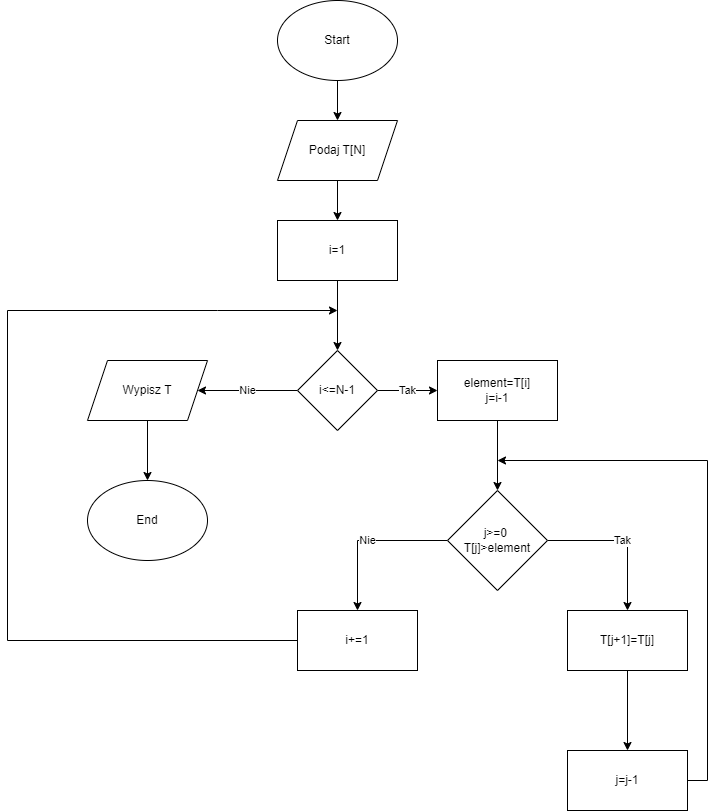

The diagram above was exported from draw.io. Its source (the exported page's mxGraphModel, read from the mxfile embedded in the PNG):
<mxGraphModel dx="1050" dy="549" grid="1" gridSize="10" guides="1" tooltips="1" connect="1" arrows="1" fold="1" page="1" pageScale="1" pageWidth="827" pageHeight="1169" math="0" shadow="0">
  <root>
    <mxCell id="0" />
    <mxCell id="1" parent="0" />
    <mxCell id="Fld91KtAu7z0f4SaFxma-3" value="" style="edgeStyle=orthogonalEdgeStyle;rounded=0;orthogonalLoop=1;jettySize=auto;html=1;" edge="1" parent="1" source="Fld91KtAu7z0f4SaFxma-1" target="Fld91KtAu7z0f4SaFxma-2">
      <mxGeometry relative="1" as="geometry" />
    </mxCell>
    <mxCell id="Fld91KtAu7z0f4SaFxma-1" value="Start" style="ellipse;whiteSpace=wrap;html=1;" vertex="1" parent="1">
      <mxGeometry x="340" y="10" width="120" height="80" as="geometry" />
    </mxCell>
    <mxCell id="Fld91KtAu7z0f4SaFxma-5" value="" style="edgeStyle=orthogonalEdgeStyle;rounded=0;orthogonalLoop=1;jettySize=auto;html=1;" edge="1" parent="1" source="Fld91KtAu7z0f4SaFxma-2" target="Fld91KtAu7z0f4SaFxma-4">
      <mxGeometry relative="1" as="geometry" />
    </mxCell>
    <mxCell id="Fld91KtAu7z0f4SaFxma-2" value="Podaj T[N]" style="shape=parallelogram;perimeter=parallelogramPerimeter;whiteSpace=wrap;html=1;fixedSize=1;" vertex="1" parent="1">
      <mxGeometry x="340" y="130" width="120" height="60" as="geometry" />
    </mxCell>
    <mxCell id="Fld91KtAu7z0f4SaFxma-7" value="" style="edgeStyle=orthogonalEdgeStyle;rounded=0;orthogonalLoop=1;jettySize=auto;html=1;" edge="1" parent="1" source="Fld91KtAu7z0f4SaFxma-4" target="Fld91KtAu7z0f4SaFxma-6">
      <mxGeometry relative="1" as="geometry" />
    </mxCell>
    <mxCell id="Fld91KtAu7z0f4SaFxma-4" value="i=1" style="whiteSpace=wrap;html=1;" vertex="1" parent="1">
      <mxGeometry x="340" y="230" width="120" height="60" as="geometry" />
    </mxCell>
    <mxCell id="Fld91KtAu7z0f4SaFxma-9" value="Tak" style="edgeStyle=orthogonalEdgeStyle;rounded=0;orthogonalLoop=1;jettySize=auto;html=1;" edge="1" parent="1" source="Fld91KtAu7z0f4SaFxma-6" target="Fld91KtAu7z0f4SaFxma-8">
      <mxGeometry relative="1" as="geometry" />
    </mxCell>
    <mxCell id="Fld91KtAu7z0f4SaFxma-21" value="Nie" style="edgeStyle=orthogonalEdgeStyle;rounded=0;orthogonalLoop=1;jettySize=auto;html=1;" edge="1" parent="1" source="Fld91KtAu7z0f4SaFxma-6" target="Fld91KtAu7z0f4SaFxma-20">
      <mxGeometry relative="1" as="geometry" />
    </mxCell>
    <mxCell id="Fld91KtAu7z0f4SaFxma-6" value="i&amp;lt;=N-1" style="rhombus;whiteSpace=wrap;html=1;" vertex="1" parent="1">
      <mxGeometry x="360" y="360" width="80" height="80" as="geometry" />
    </mxCell>
    <mxCell id="Fld91KtAu7z0f4SaFxma-11" value="" style="edgeStyle=orthogonalEdgeStyle;rounded=0;orthogonalLoop=1;jettySize=auto;html=1;" edge="1" parent="1" source="Fld91KtAu7z0f4SaFxma-8" target="Fld91KtAu7z0f4SaFxma-10">
      <mxGeometry relative="1" as="geometry" />
    </mxCell>
    <mxCell id="Fld91KtAu7z0f4SaFxma-8" value="element=T[i]&lt;br&gt;j=i-1" style="whiteSpace=wrap;html=1;" vertex="1" parent="1">
      <mxGeometry x="500" y="370" width="120" height="60" as="geometry" />
    </mxCell>
    <mxCell id="Fld91KtAu7z0f4SaFxma-13" value="Tak" style="edgeStyle=orthogonalEdgeStyle;rounded=0;orthogonalLoop=1;jettySize=auto;html=1;" edge="1" parent="1" source="Fld91KtAu7z0f4SaFxma-10" target="Fld91KtAu7z0f4SaFxma-12">
      <mxGeometry relative="1" as="geometry" />
    </mxCell>
    <mxCell id="Fld91KtAu7z0f4SaFxma-18" value="Nie" style="edgeStyle=orthogonalEdgeStyle;rounded=0;orthogonalLoop=1;jettySize=auto;html=1;" edge="1" parent="1" source="Fld91KtAu7z0f4SaFxma-10" target="Fld91KtAu7z0f4SaFxma-17">
      <mxGeometry relative="1" as="geometry" />
    </mxCell>
    <mxCell id="Fld91KtAu7z0f4SaFxma-10" value="j&amp;gt;=0&amp;nbsp;&lt;br&gt;T[j]&amp;gt;element" style="rhombus;whiteSpace=wrap;html=1;" vertex="1" parent="1">
      <mxGeometry x="510" y="500" width="100" height="100" as="geometry" />
    </mxCell>
    <mxCell id="Fld91KtAu7z0f4SaFxma-15" value="" style="edgeStyle=orthogonalEdgeStyle;rounded=0;orthogonalLoop=1;jettySize=auto;html=1;" edge="1" parent="1" source="Fld91KtAu7z0f4SaFxma-12" target="Fld91KtAu7z0f4SaFxma-14">
      <mxGeometry relative="1" as="geometry" />
    </mxCell>
    <mxCell id="Fld91KtAu7z0f4SaFxma-12" value="T[j+1]=T[j]" style="whiteSpace=wrap;html=1;" vertex="1" parent="1">
      <mxGeometry x="630" y="620" width="120" height="60" as="geometry" />
    </mxCell>
    <mxCell id="Fld91KtAu7z0f4SaFxma-16" style="edgeStyle=orthogonalEdgeStyle;rounded=0;orthogonalLoop=1;jettySize=auto;html=1;" edge="1" parent="1" source="Fld91KtAu7z0f4SaFxma-14">
      <mxGeometry relative="1" as="geometry">
        <mxPoint x="560" y="470" as="targetPoint" />
        <Array as="points">
          <mxPoint x="770" y="790" />
          <mxPoint x="770" y="470" />
        </Array>
      </mxGeometry>
    </mxCell>
    <mxCell id="Fld91KtAu7z0f4SaFxma-14" value="j=j-1" style="whiteSpace=wrap;html=1;" vertex="1" parent="1">
      <mxGeometry x="630" y="760" width="120" height="60" as="geometry" />
    </mxCell>
    <mxCell id="Fld91KtAu7z0f4SaFxma-19" style="edgeStyle=orthogonalEdgeStyle;rounded=0;orthogonalLoop=1;jettySize=auto;html=1;" edge="1" parent="1" source="Fld91KtAu7z0f4SaFxma-17">
      <mxGeometry relative="1" as="geometry">
        <mxPoint x="400" y="320" as="targetPoint" />
        <Array as="points">
          <mxPoint x="70" y="650" />
          <mxPoint x="70" y="320" />
          <mxPoint x="280" y="320" />
        </Array>
      </mxGeometry>
    </mxCell>
    <mxCell id="Fld91KtAu7z0f4SaFxma-17" value="i+=1" style="whiteSpace=wrap;html=1;" vertex="1" parent="1">
      <mxGeometry x="360" y="620" width="120" height="60" as="geometry" />
    </mxCell>
    <mxCell id="Fld91KtAu7z0f4SaFxma-23" value="" style="edgeStyle=orthogonalEdgeStyle;rounded=0;orthogonalLoop=1;jettySize=auto;html=1;" edge="1" parent="1" source="Fld91KtAu7z0f4SaFxma-20" target="Fld91KtAu7z0f4SaFxma-22">
      <mxGeometry relative="1" as="geometry" />
    </mxCell>
    <mxCell id="Fld91KtAu7z0f4SaFxma-20" value="Wypisz T" style="shape=parallelogram;perimeter=parallelogramPerimeter;whiteSpace=wrap;html=1;fixedSize=1;" vertex="1" parent="1">
      <mxGeometry x="150" y="370" width="120" height="60" as="geometry" />
    </mxCell>
    <mxCell id="Fld91KtAu7z0f4SaFxma-22" value="End" style="ellipse;whiteSpace=wrap;html=1;" vertex="1" parent="1">
      <mxGeometry x="150" y="490" width="120" height="80" as="geometry" />
    </mxCell>
  </root>
</mxGraphModel>